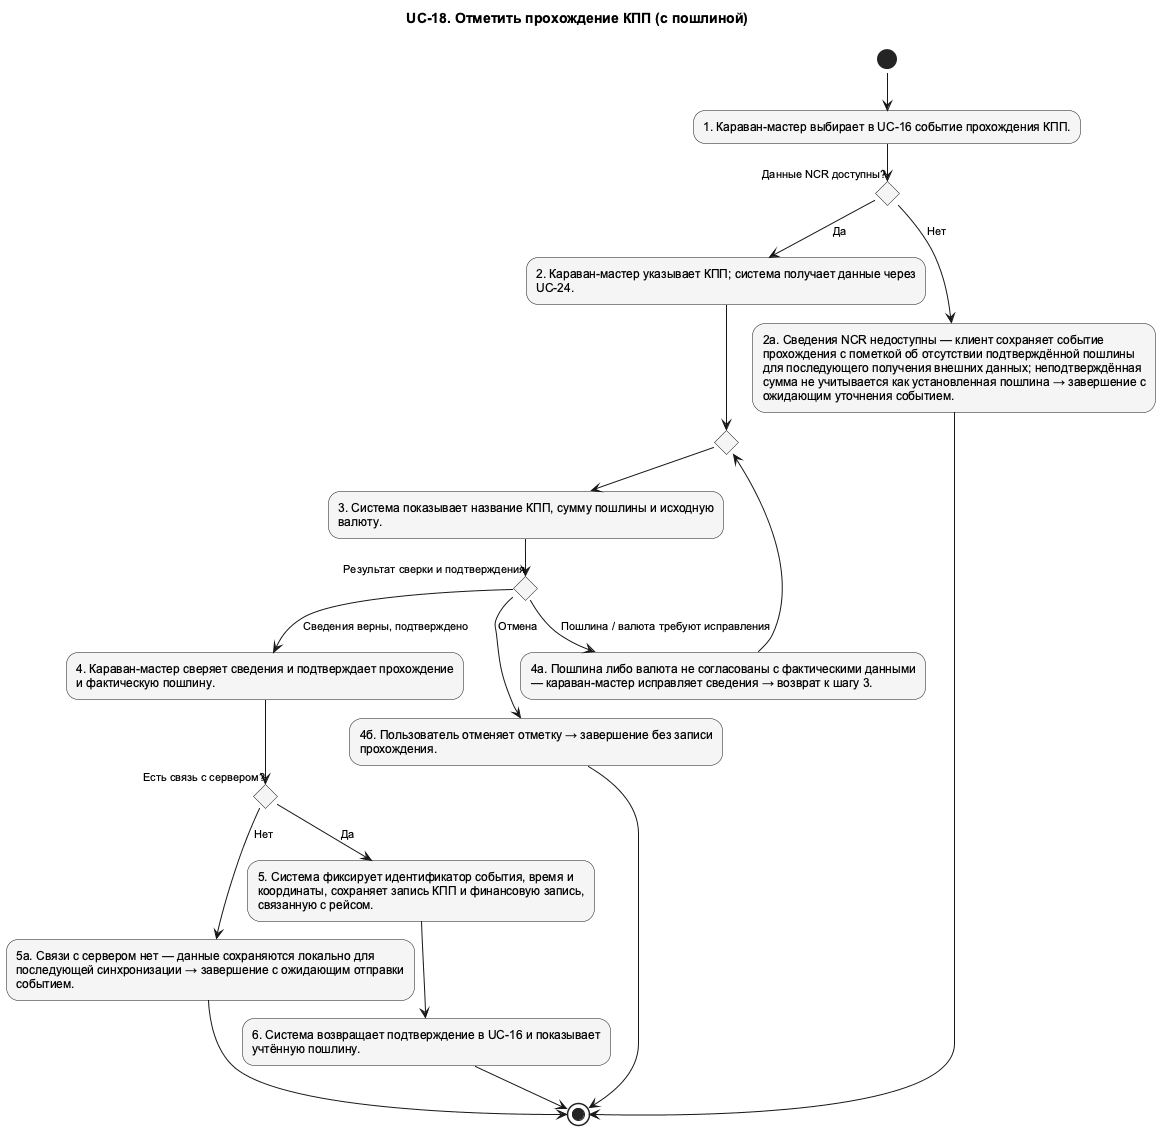

The diagram above was rendered by PlantUML. Its source (embedded in the PNG):
@startuml UC_18_Activity
!pragma layout smetana
skinparam shadowing false
skinparam defaultFontName Arial
skinparam defaultFontSize 12
skinparam backgroundColor white
skinparam nodesep 75
skinparam ranksep 100
skinparam ArrowFontSize 11
skinparam usecaseBackgroundColor #F5F5F5
skinparam activityBackgroundColor #F5F5F5
top to bottom direction
title UC-18. Отметить прохождение КПП (с пошлиной)

' edge:e001
(*) --> "1. Караван-мастер выбирает в UC-16 событие прохождения КПП." as n002
' edge:e005
n002 --> if "Данные NCR доступны?" as n009 then
endif
' edge:e006
n009 -->[Да] "2. Караван-мастер указывает КПП; система получает данные через\nUC-24." as n003
' edge:e002
n003 --> if "" as n016 then
endif
' edge:e019
n016 --> "3. Система показывает название КПП, сумму пошлины и исходную\nвалюту." as n004
' edge:e009
n004 --> if "Результат сверки и подтверждения" as n011 then
endif
' edge:e010
n011 -->[Сведения верны, подтверждено] "4. Караван-мастер сверяет сведения и подтверждает прохождение\nи фактическую пошлину." as n005
' edge:e015
n005 --> if "Есть связь с сервером?" as n014 then
endif
' edge:e016
n014 -->[Да] "5. Система фиксирует идентификатор события, время и\nкоординаты, сохраняет запись КПП и финансовую запись,\nсвязанную с рейсом." as n006
' edge:e003
n006 --> "6. Система возвращает подтверждение в UC-16 и показывает\nучтённую пошлину." as n007
' edge:e004
n007 --> (*1)
' edge:e017
n014 -->[Нет] "5а. Связи с сервером нет — данные сохраняются локально для\nпоследующей синхронизации → завершение с ожидающим отправки\nсобытием." as n015
' edge:e018
n015 --> (*1)
' edge:e011
n011 -->[Пошлина / валюта требуют исправления] "4а. Пошлина либо валюта не согласованы с фактическими данными\n— караван-мастер исправляет сведения → возврат к шагу 3." as n012
' edge:e012
n012 --> n016
' edge:e013
n011 -->[Отмена] "4б. Пользователь отменяет отметку → завершение без записи\nпрохождения." as n013
' edge:e014
n013 --> (*1)
' edge:e007
n009 -->[Нет] "2а. Сведения NCR недоступны — клиент сохраняет событие\nпрохождения с пометкой об отсутствии подтверждённой пошлины\nдля последующего получения внешних данных; неподтверждённая\nсумма не учитывается как установленная пошлина → завершение с\nожидающим уточнения событием." as n010
' edge:e008
n010 --> (*1)
@enduml